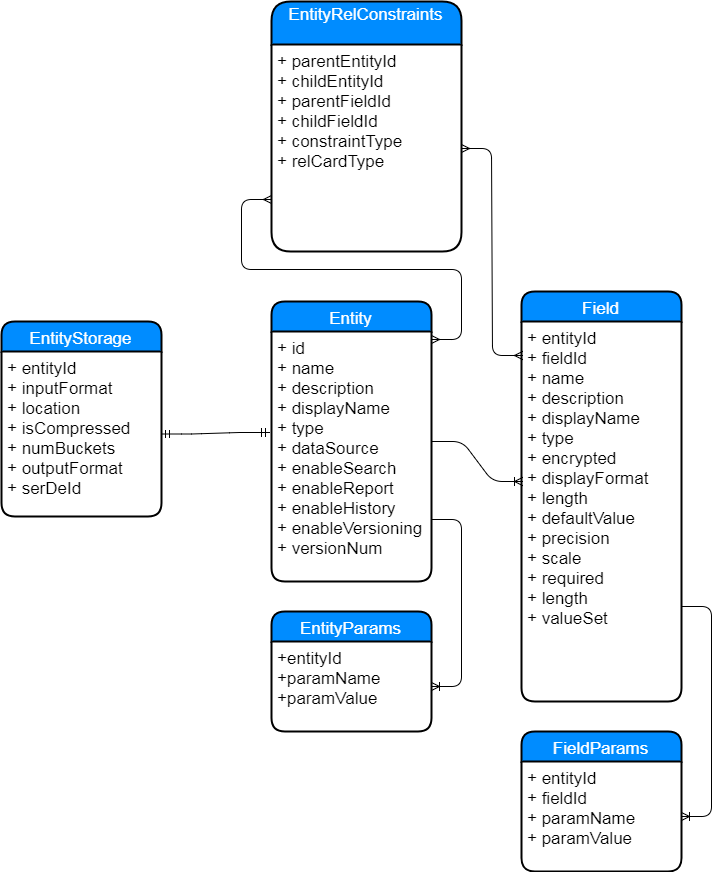

The diagram above was exported from draw.io. Its source (the exported page's mxGraphModel, read from the mxfile embedded in the PNG):
<mxGraphModel dx="1693" dy="1626" grid="1" gridSize="10" guides="1" tooltips="1" connect="1" arrows="1" fold="1" page="1" pageScale="1" pageWidth="827" pageHeight="1169" background="#ffffff" math="0" shadow="0">
  <root>
    <mxCell id="0" />
    <mxCell id="1" parent="0" />
    <mxCell id="2" value="Entity" style="swimlane;childLayout=stackLayout;horizontal=1;startSize=30;horizontalStack=0;fillColor=#008cff;fontColor=#FFFFFF;rounded=1;fontSize=17;fontStyle=0;strokeWidth=2;resizeParent=0;resizeLast=1;shadow=0;dashed=0;align=center;" vertex="1" parent="1">
      <mxGeometry x="270" y="80" width="160" height="280" as="geometry" />
    </mxCell>
    <mxCell id="3" value="+ id&#10;+ name&#10;+ description&#10;+ displayName&#10;+ type&#10;+ dataSource&#10;+ enableSearch&#10;+ enableReport&#10;+ enableHistory&#10;+ enableVersioning&#10;+ versionNum" style="align=left;strokeColor=none;fillColor=none;spacingLeft=4;fontSize=17;verticalAlign=top;resizable=0;rotatable=0;part=1;" vertex="1" parent="2">
      <mxGeometry y="30" width="160" height="250" as="geometry" />
    </mxCell>
    <mxCell id="8" value="" style="edgeStyle=entityRelationEdgeStyle;html=1;endArrow=ERoneToMany;entryX=0.006;entryY=0.421;entryPerimeter=0;exitX=1.006;exitY=0.44;exitPerimeter=0;" edge="1" parent="1" source="3" target="7">
      <mxGeometry width="100" height="100" relative="1" as="geometry">
        <mxPoint x="370" y="220" as="sourcePoint" />
        <mxPoint x="487" y="220" as="targetPoint" />
      </mxGeometry>
    </mxCell>
    <mxCell id="12" value="EntityParams" style="swimlane;childLayout=stackLayout;horizontal=1;startSize=30;horizontalStack=0;fillColor=#008cff;fontColor=#FFFFFF;rounded=1;fontSize=17;fontStyle=0;strokeWidth=2;resizeParent=0;resizeLast=1;shadow=0;dashed=0;align=center;" vertex="1" parent="1">
      <mxGeometry x="270" y="390" width="160" height="120" as="geometry" />
    </mxCell>
    <mxCell id="13" value="+entityId&#10;+paramName&#10;+paramValue" style="align=left;strokeColor=none;fillColor=none;spacingLeft=4;fontSize=17;verticalAlign=top;resizable=0;rotatable=0;part=1;" vertex="1" parent="12">
      <mxGeometry y="30" width="160" height="90" as="geometry" />
    </mxCell>
    <mxCell id="16" value="" style="edgeStyle=entityRelationEdgeStyle;html=1;endArrow=ERoneToMany;exitX=1;exitY=0.75;" edge="1" parent="1" source="3" target="13">
      <mxGeometry width="100" height="100" relative="1" as="geometry">
        <mxPoint x="330" y="350" as="sourcePoint" />
        <mxPoint x="290" y="350" as="targetPoint" />
      </mxGeometry>
    </mxCell>
    <mxCell id="22" value="FieldParams" style="swimlane;childLayout=stackLayout;horizontal=1;startSize=30;horizontalStack=0;fillColor=#008cff;fontColor=#FFFFFF;rounded=1;fontSize=17;fontStyle=0;strokeWidth=2;resizeParent=0;resizeLast=1;shadow=0;dashed=0;align=center;" vertex="1" parent="1">
      <mxGeometry x="520" y="510" width="160" height="140" as="geometry" />
    </mxCell>
    <mxCell id="23" value="+ entityId &#10;+ fieldId&#10;+ paramName&#10;+ paramValue" style="align=left;strokeColor=none;fillColor=none;spacingLeft=4;fontSize=17;verticalAlign=top;resizable=0;rotatable=0;part=1;" vertex="1" parent="22">
      <mxGeometry y="30" width="160" height="110" as="geometry" />
    </mxCell>
    <mxCell id="25" value="" style="edgeStyle=entityRelationEdgeStyle;html=1;endArrow=ERoneToMany;exitX=1;exitY=0.75;" edge="1" parent="1" source="7" target="23">
      <mxGeometry width="100" height="100" relative="1" as="geometry">
        <mxPoint x="420" y="560" as="sourcePoint" />
        <mxPoint x="440" y="570" as="targetPoint" />
      </mxGeometry>
    </mxCell>
    <mxCell id="6" value="Field" style="swimlane;childLayout=stackLayout;horizontal=1;startSize=30;horizontalStack=0;fillColor=#008cff;fontColor=#FFFFFF;rounded=1;fontSize=17;fontStyle=0;strokeWidth=2;resizeParent=0;resizeLast=1;shadow=0;dashed=0;align=center;" vertex="1" parent="1">
      <mxGeometry x="520" y="70" width="160" height="410" as="geometry" />
    </mxCell>
    <mxCell id="7" value="+ entityId&#10;+ fieldId&#10;+ name&#10;+ description&#10;+ displayName&#10;+ type&#10;+ encrypted&#10;+ displayFormat&#10;+ length&#10;+ defaultValue&#10;+ precision&#10;+ scale&#10;+ required&#10;+ length&#10;+ valueSet&#10;" style="align=left;strokeColor=none;fillColor=none;spacingLeft=4;fontSize=17;verticalAlign=top;resizable=0;rotatable=0;part=1;" vertex="1" parent="6">
      <mxGeometry y="30" width="160" height="380" as="geometry" />
    </mxCell>
    <mxCell id="30" value="" style="edgeStyle=entityRelationEdgeStyle;html=1;endArrow=ERmandOne;startArrow=ERmandOne;entryX=-0.012;entryY=0.404;entryPerimeter=0;" edge="1" parent="1" source="27" target="3">
      <mxGeometry width="100" height="100" relative="1" as="geometry">
        <mxPoint x="190" y="300" as="sourcePoint" />
        <mxPoint x="290" y="200" as="targetPoint" />
      </mxGeometry>
    </mxCell>
    <mxCell id="26" value="EntityStorage" style="swimlane;childLayout=stackLayout;horizontal=1;startSize=30;horizontalStack=0;fillColor=#008cff;fontColor=#FFFFFF;rounded=1;fontSize=17;fontStyle=0;strokeWidth=2;resizeParent=0;resizeLast=1;shadow=0;dashed=0;align=center;" vertex="1" parent="1">
      <mxGeometry y="100" width="160" height="195" as="geometry" />
    </mxCell>
    <mxCell id="27" value="+ entityId&#10;+ inputFormat&#10;+ location&#10;+ isCompressed&#10;+ numBuckets&#10;+ outputFormat&#10;+ serDeId" style="align=left;strokeColor=none;fillColor=none;spacingLeft=4;fontSize=17;verticalAlign=top;resizable=0;rotatable=0;part=1;" vertex="1" parent="26">
      <mxGeometry y="30" width="160" height="165" as="geometry" />
    </mxCell>
    <mxCell id="31" value="EntityRelConstraints&#10;" style="swimlane;childLayout=stackLayout;horizontal=1;startSize=43;horizontalStack=0;fillColor=#008cff;fontColor=#FFFFFF;rounded=1;fontSize=17;fontStyle=0;strokeWidth=2;resizeParent=0;resizeLast=1;shadow=0;dashed=0;align=center;" vertex="1" parent="1">
      <mxGeometry x="270" y="-220" width="190" height="250" as="geometry" />
    </mxCell>
    <mxCell id="32" value="+ parentEntityId&#10;+ childEntityId&#10;+ parentFieldId&#10;+ childFieldId&#10;+ constraintType&#10;+ relCardType" style="align=left;strokeColor=none;fillColor=none;spacingLeft=4;fontSize=17;verticalAlign=top;resizable=0;rotatable=0;part=1;" vertex="1" parent="31">
      <mxGeometry y="43" width="190" height="207" as="geometry" />
    </mxCell>
    <mxCell id="33" value="" style="edgeStyle=entityRelationEdgeStyle;html=1;endArrow=ERmany;startArrow=ERmany;entryX=0;entryY=0.75;" edge="1" parent="1" target="32">
      <mxGeometry width="100" height="100" relative="1" as="geometry">
        <mxPoint x="430" y="118" as="sourcePoint" />
        <mxPoint x="500" y="-120" as="targetPoint" />
      </mxGeometry>
    </mxCell>
    <mxCell id="35" value="" style="edgeStyle=entityRelationEdgeStyle;html=1;endArrow=ERmany;startArrow=ERmany;entryX=0.006;entryY=0.089;entryPerimeter=0;exitX=1;exitY=0.5;" edge="1" parent="1" source="32" target="7">
      <mxGeometry width="100" height="100" relative="1" as="geometry">
        <mxPoint x="460" y="30" as="sourcePoint" />
        <mxPoint x="509" y="152" as="targetPoint" />
      </mxGeometry>
    </mxCell>
  </root>
</mxGraphModel>